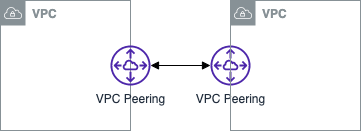

The diagram above was exported from draw.io. Its source (the exported page's mxGraphModel, read from the mxfile embedded in the PNG):
<mxGraphModel dx="1106" dy="881" grid="1" gridSize="10" guides="1" tooltips="1" connect="1" arrows="1" fold="1" page="1" pageScale="1" pageWidth="827" pageHeight="1169" math="0" shadow="0">
  <root>
    <mxCell id="0" />
    <mxCell id="1" parent="0" />
    <mxCell id="-msu33hqmt0No-Ay6_Zb-1" value="&lt;b&gt;VPC&lt;/b&gt;" style="sketch=0;outlineConnect=0;gradientColor=none;html=1;whiteSpace=wrap;fontSize=12;fontStyle=0;shape=mxgraph.aws4.group;grIcon=mxgraph.aws4.group_vpc;strokeColor=#879196;fillColor=none;verticalAlign=top;align=left;spacingLeft=30;fontColor=#879196;dashed=0;" vertex="1" parent="1">
      <mxGeometry x="80" y="230" width="130" height="130" as="geometry" />
    </mxCell>
    <mxCell id="-msu33hqmt0No-Ay6_Zb-86" style="edgeStyle=orthogonalEdgeStyle;rounded=0;orthogonalLoop=1;jettySize=auto;html=1;endArrow=block;endFill=1;startArrow=block;startFill=1;" edge="1" parent="1" source="-msu33hqmt0No-Ay6_Zb-38" target="-msu33hqmt0No-Ay6_Zb-75">
      <mxGeometry relative="1" as="geometry" />
    </mxCell>
    <mxCell id="-msu33hqmt0No-Ay6_Zb-38" value="VPC Peering" style="sketch=0;outlineConnect=0;fontColor=#232F3E;gradientColor=none;fillColor=#4D27AA;strokeColor=none;dashed=0;verticalLabelPosition=bottom;verticalAlign=top;align=center;html=1;fontSize=12;fontStyle=0;aspect=fixed;pointerEvents=1;shape=mxgraph.aws4.peering;" vertex="1" parent="1">
      <mxGeometry x="190" y="275" width="40" height="40" as="geometry" />
    </mxCell>
    <mxCell id="-msu33hqmt0No-Ay6_Zb-75" value="VPC Peering" style="sketch=0;outlineConnect=0;fontColor=#232F3E;gradientColor=none;fillColor=#4D27AA;strokeColor=none;dashed=0;verticalLabelPosition=bottom;verticalAlign=top;align=center;html=1;fontSize=12;fontStyle=0;aspect=fixed;pointerEvents=1;shape=mxgraph.aws4.peering;" vertex="1" parent="1">
      <mxGeometry x="290" y="275" width="40" height="40" as="geometry" />
    </mxCell>
    <mxCell id="-msu33hqmt0No-Ay6_Zb-85" value="&lt;b&gt;VPC&lt;/b&gt;" style="sketch=0;outlineConnect=0;gradientColor=none;html=1;whiteSpace=wrap;fontSize=12;fontStyle=0;shape=mxgraph.aws4.group;grIcon=mxgraph.aws4.group_vpc;strokeColor=#879196;fillColor=none;verticalAlign=top;align=left;spacingLeft=30;fontColor=#879196;dashed=0;" vertex="1" parent="1">
      <mxGeometry x="310" y="230" width="130" height="130" as="geometry" />
    </mxCell>
  </root>
</mxGraphModel>